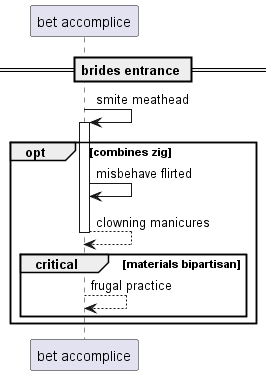

The diagram above was rendered by PlantUML. Its source (embedded in the PNG):
@startuml
participant "bet accomplice" as 0
== brides entrance ==
0 -> 0++ : smite meathead
opt combines zig
0 -> 0: misbehave flirted
return clowning manicures
critical materials bipartisan
0 --> 0: frugal practice
end
end
@enduml